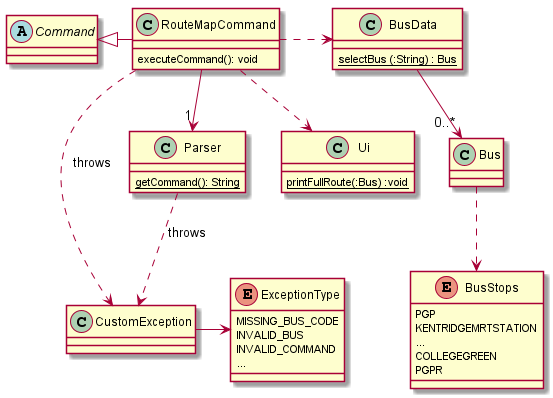

The diagram above was rendered by PlantUML. Its source (embedded in the PNG):
@startuml

abstract class Command
Class RouteMapCommand{
executeCommand(): void
}
Class Parser{
{static} getCommand(): String
}
Class BusData {
{static} selectBus (:String) : Bus
}
Class Bus {
}
enum BusStops {
PGP
KENTRIDGEMRTSTATION
...
COLLEGEGREEN
PGPR
}
Class Ui {
{static} printFullRoute(:Bus) :void
}

enum ExceptionType {
MISSING_BUS_CODE
INVALID_BUS
INVALID_COMMAND
...
}

Command <|--right RouteMapCommand
Parser "1"<--down RouteMapCommand
RouteMapCommand ..right> BusData
BusData --> "0..*" Bus
Bus ..> BusStops
RouteMapCommand ..> CustomException :throws
Parser ..> CustomException :throws
RouteMapCommand ..> Ui

CustomException -> ExceptionType


@enduml